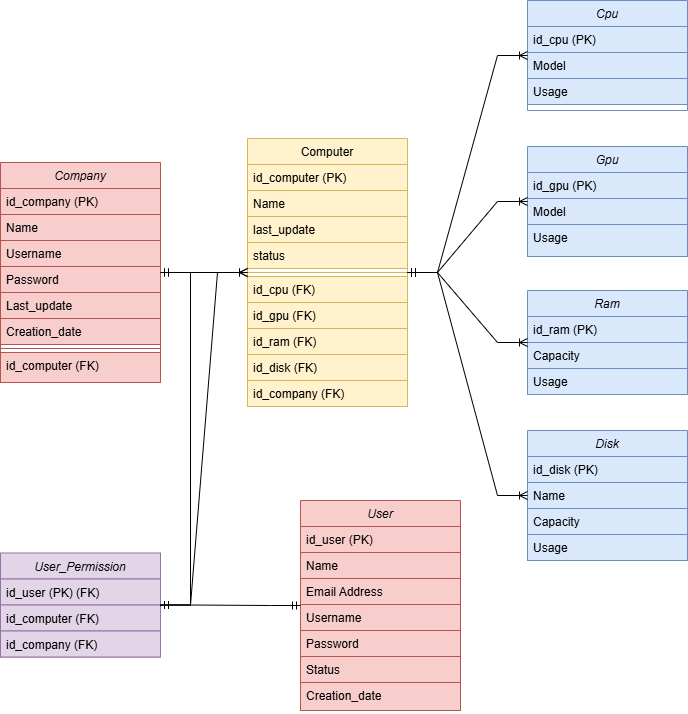

The diagram above was exported from draw.io. Its source (the exported page's mxGraphModel, read from the mxfile embedded in the PNG):
<mxGraphModel dx="1303" dy="779" grid="1" gridSize="10" guides="1" tooltips="1" connect="1" arrows="1" fold="1" page="1" pageScale="1" pageWidth="827" pageHeight="1169" math="0" shadow="0">
  <root>
    <mxCell id="0" />
    <mxCell id="1" parent="0" />
    <mxCell id="vw8scxUIS33D9ML-ay1G-50" value="Company" style="swimlane;fontStyle=2;align=center;verticalAlign=top;childLayout=stackLayout;horizontal=1;startSize=26;horizontalStack=0;resizeParent=1;resizeLast=0;collapsible=1;marginBottom=0;rounded=0;shadow=0;strokeWidth=1;fillColor=#f8cecc;strokeColor=#b85450;" vertex="1" parent="1">
      <mxGeometry x="70" y="392" width="160" height="220" as="geometry">
        <mxRectangle x="230" y="140" width="160" height="26" as="alternateBounds" />
      </mxGeometry>
    </mxCell>
    <mxCell id="vw8scxUIS33D9ML-ay1G-51" value="id_company (PK)" style="text;align=left;verticalAlign=top;spacingLeft=4;spacingRight=4;overflow=hidden;rotatable=0;points=[[0,0.5],[1,0.5]];portConstraint=eastwest;fillColor=#f8cecc;strokeColor=#b85450;" vertex="1" parent="vw8scxUIS33D9ML-ay1G-50">
      <mxGeometry y="26" width="160" height="26" as="geometry" />
    </mxCell>
    <mxCell id="vw8scxUIS33D9ML-ay1G-52" value="Name " style="text;align=left;verticalAlign=top;spacingLeft=4;spacingRight=4;overflow=hidden;rotatable=0;points=[[0,0.5],[1,0.5]];portConstraint=eastwest;fillColor=#f8cecc;strokeColor=#b85450;" vertex="1" parent="vw8scxUIS33D9ML-ay1G-50">
      <mxGeometry y="52" width="160" height="26" as="geometry" />
    </mxCell>
    <mxCell id="vw8scxUIS33D9ML-ay1G-53" value="Username" style="text;align=left;verticalAlign=top;spacingLeft=4;spacingRight=4;overflow=hidden;rotatable=0;points=[[0,0.5],[1,0.5]];portConstraint=eastwest;rounded=0;shadow=0;html=0;fillColor=#f8cecc;strokeColor=#b85450;" vertex="1" parent="vw8scxUIS33D9ML-ay1G-50">
      <mxGeometry y="78" width="160" height="26" as="geometry" />
    </mxCell>
    <mxCell id="vw8scxUIS33D9ML-ay1G-54" value="Password" style="text;align=left;verticalAlign=top;spacingLeft=4;spacingRight=4;overflow=hidden;rotatable=0;points=[[0,0.5],[1,0.5]];portConstraint=eastwest;rounded=0;shadow=0;html=0;fillColor=#f8cecc;strokeColor=#b85450;" vertex="1" parent="vw8scxUIS33D9ML-ay1G-50">
      <mxGeometry y="104" width="160" height="26" as="geometry" />
    </mxCell>
    <mxCell id="vw8scxUIS33D9ML-ay1G-55" value="Last_update" style="text;align=left;verticalAlign=top;spacingLeft=4;spacingRight=4;overflow=hidden;rotatable=0;points=[[0,0.5],[1,0.5]];portConstraint=eastwest;rounded=0;shadow=0;html=0;fillColor=#f8cecc;strokeColor=#b85450;" vertex="1" parent="vw8scxUIS33D9ML-ay1G-50">
      <mxGeometry y="130" width="160" height="26" as="geometry" />
    </mxCell>
    <mxCell id="vw8scxUIS33D9ML-ay1G-56" value="Creation_date" style="text;align=left;verticalAlign=top;spacingLeft=4;spacingRight=4;overflow=hidden;rotatable=0;points=[[0,0.5],[1,0.5]];portConstraint=eastwest;rounded=0;shadow=0;html=0;fillColor=#f8cecc;strokeColor=#b85450;" vertex="1" parent="vw8scxUIS33D9ML-ay1G-50">
      <mxGeometry y="156" width="160" height="26" as="geometry" />
    </mxCell>
    <mxCell id="vw8scxUIS33D9ML-ay1G-57" value="" style="line;html=1;strokeWidth=1;align=left;verticalAlign=middle;spacingTop=-1;spacingLeft=3;spacingRight=3;rotatable=0;labelPosition=right;points=[];portConstraint=eastwest;fillColor=#f8cecc;strokeColor=#b85450;" vertex="1" parent="vw8scxUIS33D9ML-ay1G-50">
      <mxGeometry y="182" width="160" height="8" as="geometry" />
    </mxCell>
    <mxCell id="vw8scxUIS33D9ML-ay1G-58" value="id_computer (FK)" style="text;align=left;verticalAlign=top;spacingLeft=4;spacingRight=4;overflow=hidden;rotatable=0;points=[[0,0.5],[1,0.5]];portConstraint=eastwest;fillColor=#f8cecc;strokeColor=#b85450;" vertex="1" parent="vw8scxUIS33D9ML-ay1G-50">
      <mxGeometry y="190" width="160" height="30" as="geometry" />
    </mxCell>
    <mxCell id="vw8scxUIS33D9ML-ay1G-59" value="Computer" style="swimlane;fontStyle=0;align=center;verticalAlign=top;childLayout=stackLayout;horizontal=1;startSize=26;horizontalStack=0;resizeParent=1;resizeLast=0;collapsible=1;marginBottom=0;rounded=0;shadow=0;strokeWidth=1;fillColor=#fff2cc;strokeColor=#d6b656;" vertex="1" parent="1">
      <mxGeometry x="317" y="368" width="160" height="268" as="geometry">
        <mxRectangle x="550" y="140" width="160" height="26" as="alternateBounds" />
      </mxGeometry>
    </mxCell>
    <mxCell id="vw8scxUIS33D9ML-ay1G-60" value="id_computer (PK)" style="text;align=left;verticalAlign=top;spacingLeft=4;spacingRight=4;overflow=hidden;rotatable=0;points=[[0,0.5],[1,0.5]];portConstraint=eastwest;fillColor=#fff2cc;strokeColor=#d6b656;" vertex="1" parent="vw8scxUIS33D9ML-ay1G-59">
      <mxGeometry y="26" width="160" height="26" as="geometry" />
    </mxCell>
    <mxCell id="vw8scxUIS33D9ML-ay1G-61" value="Name" style="text;align=left;verticalAlign=top;spacingLeft=4;spacingRight=4;overflow=hidden;rotatable=0;points=[[0,0.5],[1,0.5]];portConstraint=eastwest;rounded=0;shadow=0;html=0;fillColor=#fff2cc;strokeColor=#d6b656;" vertex="1" parent="vw8scxUIS33D9ML-ay1G-59">
      <mxGeometry y="52" width="160" height="26" as="geometry" />
    </mxCell>
    <mxCell id="vw8scxUIS33D9ML-ay1G-62" value="last_update" style="text;align=left;verticalAlign=top;spacingLeft=4;spacingRight=4;overflow=hidden;rotatable=0;points=[[0,0.5],[1,0.5]];portConstraint=eastwest;rounded=0;shadow=0;html=0;fillColor=#fff2cc;strokeColor=#d6b656;" vertex="1" parent="vw8scxUIS33D9ML-ay1G-59">
      <mxGeometry y="78" width="160" height="26" as="geometry" />
    </mxCell>
    <mxCell id="vw8scxUIS33D9ML-ay1G-63" value="status" style="text;align=left;verticalAlign=top;spacingLeft=4;spacingRight=4;overflow=hidden;rotatable=0;points=[[0,0.5],[1,0.5]];portConstraint=eastwest;rounded=0;shadow=0;html=0;fillColor=#fff2cc;strokeColor=#d6b656;" vertex="1" parent="vw8scxUIS33D9ML-ay1G-59">
      <mxGeometry y="104" width="160" height="26" as="geometry" />
    </mxCell>
    <mxCell id="vw8scxUIS33D9ML-ay1G-64" value="" style="line;html=1;strokeWidth=1;align=left;verticalAlign=middle;spacingTop=-1;spacingLeft=3;spacingRight=3;rotatable=0;labelPosition=right;points=[];portConstraint=eastwest;fillColor=#fff2cc;strokeColor=#d6b656;" vertex="1" parent="vw8scxUIS33D9ML-ay1G-59">
      <mxGeometry y="130" width="160" height="8" as="geometry" />
    </mxCell>
    <mxCell id="vw8scxUIS33D9ML-ay1G-65" value="id_cpu (FK)" style="text;align=left;verticalAlign=top;spacingLeft=4;spacingRight=4;overflow=hidden;rotatable=0;points=[[0,0.5],[1,0.5]];portConstraint=eastwest;fillColor=#fff2cc;strokeColor=#d6b656;" vertex="1" parent="vw8scxUIS33D9ML-ay1G-59">
      <mxGeometry y="138" width="160" height="26" as="geometry" />
    </mxCell>
    <mxCell id="vw8scxUIS33D9ML-ay1G-66" value="id_gpu (FK)" style="text;align=left;verticalAlign=top;spacingLeft=4;spacingRight=4;overflow=hidden;rotatable=0;points=[[0,0.5],[1,0.5]];portConstraint=eastwest;fillColor=#fff2cc;strokeColor=#d6b656;" vertex="1" parent="vw8scxUIS33D9ML-ay1G-59">
      <mxGeometry y="164" width="160" height="26" as="geometry" />
    </mxCell>
    <mxCell id="vw8scxUIS33D9ML-ay1G-67" value="id_ram (FK)" style="text;align=left;verticalAlign=top;spacingLeft=4;spacingRight=4;overflow=hidden;rotatable=0;points=[[0,0.5],[1,0.5]];portConstraint=eastwest;fillColor=#fff2cc;strokeColor=#d6b656;" vertex="1" parent="vw8scxUIS33D9ML-ay1G-59">
      <mxGeometry y="190" width="160" height="26" as="geometry" />
    </mxCell>
    <mxCell id="vw8scxUIS33D9ML-ay1G-68" value="id_disk (FK)" style="text;align=left;verticalAlign=top;spacingLeft=4;spacingRight=4;overflow=hidden;rotatable=0;points=[[0,0.5],[1,0.5]];portConstraint=eastwest;fillColor=#fff2cc;strokeColor=#d6b656;" vertex="1" parent="vw8scxUIS33D9ML-ay1G-59">
      <mxGeometry y="216" width="160" height="26" as="geometry" />
    </mxCell>
    <mxCell id="vw8scxUIS33D9ML-ay1G-69" value="id_company (FK)" style="text;align=left;verticalAlign=top;spacingLeft=4;spacingRight=4;overflow=hidden;rotatable=0;points=[[0,0.5],[1,0.5]];portConstraint=eastwest;fillColor=#fff2cc;strokeColor=#d6b656;" vertex="1" parent="vw8scxUIS33D9ML-ay1G-59">
      <mxGeometry y="242" width="160" height="26" as="geometry" />
    </mxCell>
    <mxCell id="vw8scxUIS33D9ML-ay1G-70" value="User" style="swimlane;fontStyle=2;align=center;verticalAlign=top;childLayout=stackLayout;horizontal=1;startSize=26;horizontalStack=0;resizeParent=1;resizeLast=0;collapsible=1;marginBottom=0;rounded=0;shadow=0;strokeWidth=1;fillColor=#f8cecc;strokeColor=#b85450;" vertex="1" parent="1">
      <mxGeometry x="370" y="730" width="160" height="210" as="geometry">
        <mxRectangle x="230" y="140" width="160" height="26" as="alternateBounds" />
      </mxGeometry>
    </mxCell>
    <mxCell id="vw8scxUIS33D9ML-ay1G-71" value="id_user (PK)" style="text;align=left;verticalAlign=top;spacingLeft=4;spacingRight=4;overflow=hidden;rotatable=0;points=[[0,0.5],[1,0.5]];portConstraint=eastwest;fillColor=#f8cecc;strokeColor=#b85450;" vertex="1" parent="vw8scxUIS33D9ML-ay1G-70">
      <mxGeometry y="26" width="160" height="26" as="geometry" />
    </mxCell>
    <mxCell id="vw8scxUIS33D9ML-ay1G-72" value="Name" style="text;align=left;verticalAlign=top;spacingLeft=4;spacingRight=4;overflow=hidden;rotatable=0;points=[[0,0.5],[1,0.5]];portConstraint=eastwest;rounded=0;shadow=0;html=0;fillColor=#f8cecc;strokeColor=#b85450;" vertex="1" parent="vw8scxUIS33D9ML-ay1G-70">
      <mxGeometry y="52" width="160" height="26" as="geometry" />
    </mxCell>
    <mxCell id="vw8scxUIS33D9ML-ay1G-73" value="Email Address" style="text;align=left;verticalAlign=top;spacingLeft=4;spacingRight=4;overflow=hidden;rotatable=0;points=[[0,0.5],[1,0.5]];portConstraint=eastwest;rounded=0;shadow=0;html=0;fillColor=#f8cecc;strokeColor=#b85450;" vertex="1" parent="vw8scxUIS33D9ML-ay1G-70">
      <mxGeometry y="78" width="160" height="26" as="geometry" />
    </mxCell>
    <mxCell id="vw8scxUIS33D9ML-ay1G-74" value="Username" style="text;align=left;verticalAlign=top;spacingLeft=4;spacingRight=4;overflow=hidden;rotatable=0;points=[[0,0.5],[1,0.5]];portConstraint=eastwest;rounded=0;shadow=0;html=0;fillColor=#f8cecc;strokeColor=#b85450;" vertex="1" parent="vw8scxUIS33D9ML-ay1G-70">
      <mxGeometry y="104" width="160" height="26" as="geometry" />
    </mxCell>
    <mxCell id="vw8scxUIS33D9ML-ay1G-75" value="Password" style="text;align=left;verticalAlign=top;spacingLeft=4;spacingRight=4;overflow=hidden;rotatable=0;points=[[0,0.5],[1,0.5]];portConstraint=eastwest;rounded=0;shadow=0;html=0;fillColor=#f8cecc;strokeColor=#b85450;" vertex="1" parent="vw8scxUIS33D9ML-ay1G-70">
      <mxGeometry y="130" width="160" height="26" as="geometry" />
    </mxCell>
    <mxCell id="vw8scxUIS33D9ML-ay1G-76" value="Status" style="text;align=left;verticalAlign=top;spacingLeft=4;spacingRight=4;overflow=hidden;rotatable=0;points=[[0,0.5],[1,0.5]];portConstraint=eastwest;rounded=0;shadow=0;html=0;fillColor=#f8cecc;strokeColor=#b85450;" vertex="1" parent="vw8scxUIS33D9ML-ay1G-70">
      <mxGeometry y="156" width="160" height="26" as="geometry" />
    </mxCell>
    <mxCell id="vw8scxUIS33D9ML-ay1G-77" value="Creation_date" style="text;align=left;verticalAlign=top;spacingLeft=4;spacingRight=4;overflow=hidden;rotatable=0;points=[[0,0.5],[1,0.5]];portConstraint=eastwest;rounded=0;shadow=0;html=0;fillColor=#f8cecc;strokeColor=#b85450;" vertex="1" parent="vw8scxUIS33D9ML-ay1G-70">
      <mxGeometry y="182" width="160" height="28" as="geometry" />
    </mxCell>
    <mxCell id="vw8scxUIS33D9ML-ay1G-78" value="User_Permission" style="swimlane;fontStyle=2;align=center;verticalAlign=top;childLayout=stackLayout;horizontal=1;startSize=26;horizontalStack=0;resizeParent=1;resizeLast=0;collapsible=1;marginBottom=0;rounded=0;shadow=0;strokeWidth=1;fillColor=#e1d5e7;strokeColor=#9673a6;" vertex="1" parent="1">
      <mxGeometry x="70" y="782.5" width="160" height="104" as="geometry">
        <mxRectangle x="230" y="140" width="160" height="26" as="alternateBounds" />
      </mxGeometry>
    </mxCell>
    <mxCell id="vw8scxUIS33D9ML-ay1G-79" value="id_user (PK) (FK)" style="text;align=left;verticalAlign=top;spacingLeft=4;spacingRight=4;overflow=hidden;rotatable=0;points=[[0,0.5],[1,0.5]];portConstraint=eastwest;fillColor=#e1d5e7;strokeColor=#9673a6;" vertex="1" parent="vw8scxUIS33D9ML-ay1G-78">
      <mxGeometry y="26" width="160" height="26" as="geometry" />
    </mxCell>
    <mxCell id="vw8scxUIS33D9ML-ay1G-80" value="id_computer (FK)" style="text;align=left;verticalAlign=top;spacingLeft=4;spacingRight=4;overflow=hidden;rotatable=0;points=[[0,0.5],[1,0.5]];portConstraint=eastwest;fillColor=#e1d5e7;strokeColor=#9673a6;" vertex="1" parent="vw8scxUIS33D9ML-ay1G-78">
      <mxGeometry y="52" width="160" height="26" as="geometry" />
    </mxCell>
    <mxCell id="vw8scxUIS33D9ML-ay1G-81" value="id_company (FK)" style="text;align=left;verticalAlign=top;spacingLeft=4;spacingRight=4;overflow=hidden;rotatable=0;points=[[0,0.5],[1,0.5]];portConstraint=eastwest;fillColor=#e1d5e7;strokeColor=#9673a6;" vertex="1" parent="vw8scxUIS33D9ML-ay1G-78">
      <mxGeometry y="78" width="160" height="26" as="geometry" />
    </mxCell>
    <mxCell id="vw8scxUIS33D9ML-ay1G-82" value="Cpu" style="swimlane;fontStyle=2;align=center;verticalAlign=top;childLayout=stackLayout;horizontal=1;startSize=26;horizontalStack=0;resizeParent=1;resizeLast=0;collapsible=1;marginBottom=0;rounded=0;shadow=0;strokeWidth=1;fillColor=#dae8fc;strokeColor=#6c8ebf;" vertex="1" parent="1">
      <mxGeometry x="597" y="230" width="160" height="110" as="geometry">
        <mxRectangle x="230" y="140" width="160" height="26" as="alternateBounds" />
      </mxGeometry>
    </mxCell>
    <mxCell id="vw8scxUIS33D9ML-ay1G-83" value="id_cpu (PK)" style="text;align=left;verticalAlign=top;spacingLeft=4;spacingRight=4;overflow=hidden;rotatable=0;points=[[0,0.5],[1,0.5]];portConstraint=eastwest;fillColor=#dae8fc;strokeColor=#6c8ebf;" vertex="1" parent="vw8scxUIS33D9ML-ay1G-82">
      <mxGeometry y="26" width="160" height="26" as="geometry" />
    </mxCell>
    <mxCell id="vw8scxUIS33D9ML-ay1G-84" value="Model" style="text;align=left;verticalAlign=top;spacingLeft=4;spacingRight=4;overflow=hidden;rotatable=0;points=[[0,0.5],[1,0.5]];portConstraint=eastwest;rounded=0;shadow=0;html=0;fillColor=#dae8fc;strokeColor=#6c8ebf;" vertex="1" parent="vw8scxUIS33D9ML-ay1G-82">
      <mxGeometry y="52" width="160" height="26" as="geometry" />
    </mxCell>
    <mxCell id="vw8scxUIS33D9ML-ay1G-85" value="Usage" style="text;align=left;verticalAlign=top;spacingLeft=4;spacingRight=4;overflow=hidden;rotatable=0;points=[[0,0.5],[1,0.5]];portConstraint=eastwest;rounded=0;shadow=0;html=0;fillColor=#dae8fc;strokeColor=#6c8ebf;" vertex="1" parent="vw8scxUIS33D9ML-ay1G-82">
      <mxGeometry y="78" width="160" height="26" as="geometry" />
    </mxCell>
    <mxCell id="vw8scxUIS33D9ML-ay1G-86" value="Gpu" style="swimlane;fontStyle=2;align=center;verticalAlign=top;childLayout=stackLayout;horizontal=1;startSize=26;horizontalStack=0;resizeParent=1;resizeLast=0;collapsible=1;marginBottom=0;rounded=0;shadow=0;strokeWidth=1;fillColor=#dae8fc;strokeColor=#6c8ebf;" vertex="1" parent="1">
      <mxGeometry x="597" y="376" width="160" height="110" as="geometry">
        <mxRectangle x="230" y="140" width="160" height="26" as="alternateBounds" />
      </mxGeometry>
    </mxCell>
    <mxCell id="vw8scxUIS33D9ML-ay1G-87" value="id_gpu (PK)" style="text;align=left;verticalAlign=top;spacingLeft=4;spacingRight=4;overflow=hidden;rotatable=0;points=[[0,0.5],[1,0.5]];portConstraint=eastwest;fillColor=#dae8fc;strokeColor=#6c8ebf;" vertex="1" parent="vw8scxUIS33D9ML-ay1G-86">
      <mxGeometry y="26" width="160" height="26" as="geometry" />
    </mxCell>
    <mxCell id="vw8scxUIS33D9ML-ay1G-88" value="Model" style="text;align=left;verticalAlign=top;spacingLeft=4;spacingRight=4;overflow=hidden;rotatable=0;points=[[0,0.5],[1,0.5]];portConstraint=eastwest;rounded=0;shadow=0;html=0;fillColor=#dae8fc;strokeColor=#6c8ebf;" vertex="1" parent="vw8scxUIS33D9ML-ay1G-86">
      <mxGeometry y="52" width="160" height="26" as="geometry" />
    </mxCell>
    <mxCell id="vw8scxUIS33D9ML-ay1G-89" value="Usage" style="text;align=left;verticalAlign=top;spacingLeft=4;spacingRight=4;overflow=hidden;rotatable=0;points=[[0,0.5],[1,0.5]];portConstraint=eastwest;rounded=0;shadow=0;html=0;fillColor=#dae8fc;strokeColor=#6c8ebf;" vertex="1" parent="vw8scxUIS33D9ML-ay1G-86">
      <mxGeometry y="78" width="160" height="32" as="geometry" />
    </mxCell>
    <mxCell id="vw8scxUIS33D9ML-ay1G-90" value="Ram" style="swimlane;fontStyle=2;align=center;verticalAlign=top;childLayout=stackLayout;horizontal=1;startSize=26;horizontalStack=0;resizeParent=1;resizeLast=0;collapsible=1;marginBottom=0;rounded=0;shadow=0;strokeWidth=1;fillColor=#dae8fc;strokeColor=#6c8ebf;" vertex="1" parent="1">
      <mxGeometry x="597" y="520" width="160" height="104" as="geometry">
        <mxRectangle x="230" y="140" width="160" height="26" as="alternateBounds" />
      </mxGeometry>
    </mxCell>
    <mxCell id="vw8scxUIS33D9ML-ay1G-91" value="id_ram (PK)" style="text;align=left;verticalAlign=top;spacingLeft=4;spacingRight=4;overflow=hidden;rotatable=0;points=[[0,0.5],[1,0.5]];portConstraint=eastwest;fillColor=#dae8fc;strokeColor=#6c8ebf;" vertex="1" parent="vw8scxUIS33D9ML-ay1G-90">
      <mxGeometry y="26" width="160" height="26" as="geometry" />
    </mxCell>
    <mxCell id="vw8scxUIS33D9ML-ay1G-92" value="Capacity" style="text;align=left;verticalAlign=top;spacingLeft=4;spacingRight=4;overflow=hidden;rotatable=0;points=[[0,0.5],[1,0.5]];portConstraint=eastwest;rounded=0;shadow=0;html=0;fillColor=#dae8fc;strokeColor=#6c8ebf;" vertex="1" parent="vw8scxUIS33D9ML-ay1G-90">
      <mxGeometry y="52" width="160" height="26" as="geometry" />
    </mxCell>
    <mxCell id="vw8scxUIS33D9ML-ay1G-93" value="Usage" style="text;align=left;verticalAlign=top;spacingLeft=4;spacingRight=4;overflow=hidden;rotatable=0;points=[[0,0.5],[1,0.5]];portConstraint=eastwest;rounded=0;shadow=0;html=0;fillColor=#dae8fc;strokeColor=#6c8ebf;" vertex="1" parent="vw8scxUIS33D9ML-ay1G-90">
      <mxGeometry y="78" width="160" height="26" as="geometry" />
    </mxCell>
    <mxCell id="vw8scxUIS33D9ML-ay1G-94" value="Disk" style="swimlane;fontStyle=2;align=center;verticalAlign=top;childLayout=stackLayout;horizontal=1;startSize=26;horizontalStack=0;resizeParent=1;resizeLast=0;collapsible=1;marginBottom=0;rounded=0;shadow=0;strokeWidth=1;fillColor=#dae8fc;strokeColor=#6c8ebf;" vertex="1" parent="1">
      <mxGeometry x="597" y="660" width="160" height="130" as="geometry">
        <mxRectangle x="230" y="140" width="160" height="26" as="alternateBounds" />
      </mxGeometry>
    </mxCell>
    <mxCell id="vw8scxUIS33D9ML-ay1G-95" value="id_disk (PK)" style="text;align=left;verticalAlign=top;spacingLeft=4;spacingRight=4;overflow=hidden;rotatable=0;points=[[0,0.5],[1,0.5]];portConstraint=eastwest;fillColor=#dae8fc;strokeColor=#6c8ebf;" vertex="1" parent="vw8scxUIS33D9ML-ay1G-94">
      <mxGeometry y="26" width="160" height="26" as="geometry" />
    </mxCell>
    <mxCell id="vw8scxUIS33D9ML-ay1G-96" value="Name" style="text;align=left;verticalAlign=top;spacingLeft=4;spacingRight=4;overflow=hidden;rotatable=0;points=[[0,0.5],[1,0.5]];portConstraint=eastwest;rounded=0;shadow=0;html=0;fillColor=#dae8fc;strokeColor=#6c8ebf;" vertex="1" parent="vw8scxUIS33D9ML-ay1G-94">
      <mxGeometry y="52" width="160" height="26" as="geometry" />
    </mxCell>
    <mxCell id="vw8scxUIS33D9ML-ay1G-97" value="Capacity" style="text;align=left;verticalAlign=top;spacingLeft=4;spacingRight=4;overflow=hidden;rotatable=0;points=[[0,0.5],[1,0.5]];portConstraint=eastwest;rounded=0;shadow=0;html=0;fillColor=#dae8fc;strokeColor=#6c8ebf;" vertex="1" parent="vw8scxUIS33D9ML-ay1G-94">
      <mxGeometry y="78" width="160" height="26" as="geometry" />
    </mxCell>
    <mxCell id="vw8scxUIS33D9ML-ay1G-98" value="Usage" style="text;align=left;verticalAlign=top;spacingLeft=4;spacingRight=4;overflow=hidden;rotatable=0;points=[[0,0.5],[1,0.5]];portConstraint=eastwest;rounded=0;shadow=0;html=0;fillColor=#dae8fc;strokeColor=#6c8ebf;" vertex="1" parent="vw8scxUIS33D9ML-ay1G-94">
      <mxGeometry y="104" width="160" height="26" as="geometry" />
    </mxCell>
    <mxCell id="vw8scxUIS33D9ML-ay1G-99" value="" style="edgeStyle=entityRelationEdgeStyle;fontSize=12;html=1;endArrow=ERoneToMany;startArrow=ERmandOne;rounded=0;" edge="1" parent="1" source="vw8scxUIS33D9ML-ay1G-50" target="vw8scxUIS33D9ML-ay1G-59">
      <mxGeometry width="100" height="100" relative="1" as="geometry">
        <mxPoint x="207" y="692" as="sourcePoint" />
        <mxPoint x="307" y="592" as="targetPoint" />
      </mxGeometry>
    </mxCell>
    <mxCell id="vw8scxUIS33D9ML-ay1G-100" value="" style="edgeStyle=entityRelationEdgeStyle;fontSize=12;html=1;endArrow=ERmandOne;startArrow=ERmandOne;rounded=0;" edge="1" parent="1" source="vw8scxUIS33D9ML-ay1G-78" target="vw8scxUIS33D9ML-ay1G-70">
      <mxGeometry width="100" height="100" relative="1" as="geometry">
        <mxPoint x="650" y="690" as="sourcePoint" />
        <mxPoint x="750" y="590" as="targetPoint" />
      </mxGeometry>
    </mxCell>
    <mxCell id="vw8scxUIS33D9ML-ay1G-101" value="" style="edgeStyle=entityRelationEdgeStyle;fontSize=12;html=1;endArrow=ERoneToMany;startArrow=ERmandOne;rounded=0;" edge="1" parent="1" source="vw8scxUIS33D9ML-ay1G-59" target="vw8scxUIS33D9ML-ay1G-82">
      <mxGeometry width="100" height="100" relative="1" as="geometry">
        <mxPoint x="567" y="352" as="sourcePoint" />
        <mxPoint x="667" y="252" as="targetPoint" />
      </mxGeometry>
    </mxCell>
    <mxCell id="vw8scxUIS33D9ML-ay1G-102" value="" style="edgeStyle=entityRelationEdgeStyle;fontSize=12;html=1;endArrow=ERoneToMany;startArrow=ERmandOne;rounded=0;" edge="1" parent="1" source="vw8scxUIS33D9ML-ay1G-59" target="vw8scxUIS33D9ML-ay1G-86">
      <mxGeometry width="100" height="100" relative="1" as="geometry">
        <mxPoint x="627" y="629" as="sourcePoint" />
        <mxPoint x="807" y="412" as="targetPoint" />
      </mxGeometry>
    </mxCell>
    <mxCell id="vw8scxUIS33D9ML-ay1G-103" value="" style="edgeStyle=entityRelationEdgeStyle;fontSize=12;html=1;endArrow=ERoneToMany;startArrow=ERmandOne;rounded=0;" edge="1" parent="1" source="vw8scxUIS33D9ML-ay1G-59" target="vw8scxUIS33D9ML-ay1G-90">
      <mxGeometry width="100" height="100" relative="1" as="geometry">
        <mxPoint x="757" y="649" as="sourcePoint" />
        <mxPoint x="937" y="432" as="targetPoint" />
      </mxGeometry>
    </mxCell>
    <mxCell id="vw8scxUIS33D9ML-ay1G-104" value="" style="edgeStyle=entityRelationEdgeStyle;fontSize=12;html=1;endArrow=ERoneToMany;startArrow=ERmandOne;rounded=0;" edge="1" parent="1" source="vw8scxUIS33D9ML-ay1G-59" target="vw8scxUIS33D9ML-ay1G-94">
      <mxGeometry width="100" height="100" relative="1" as="geometry">
        <mxPoint x="667" y="809" as="sourcePoint" />
        <mxPoint x="847" y="592" as="targetPoint" />
      </mxGeometry>
    </mxCell>
    <mxCell id="vw8scxUIS33D9ML-ay1G-105" value="" style="edgeStyle=entityRelationEdgeStyle;fontSize=12;html=1;endArrow=ERoneToMany;startArrow=ERmandOne;rounded=0;" edge="1" parent="1" source="vw8scxUIS33D9ML-ay1G-78" target="vw8scxUIS33D9ML-ay1G-59">
      <mxGeometry width="100" height="100" relative="1" as="geometry">
        <mxPoint x="390" y="720" as="sourcePoint" />
        <mxPoint x="490" y="620" as="targetPoint" />
      </mxGeometry>
    </mxCell>
    <mxCell id="vw8scxUIS33D9ML-ay1G-107" value="" style="edgeStyle=entityRelationEdgeStyle;fontSize=12;html=1;endArrow=ERmandOne;startArrow=ERmandOne;rounded=0;" edge="1" parent="1" source="vw8scxUIS33D9ML-ay1G-78" target="vw8scxUIS33D9ML-ay1G-50">
      <mxGeometry width="100" height="100" relative="1" as="geometry">
        <mxPoint x="390" y="820" as="sourcePoint" />
        <mxPoint x="490" y="720" as="targetPoint" />
      </mxGeometry>
    </mxCell>
  </root>
</mxGraphModel>